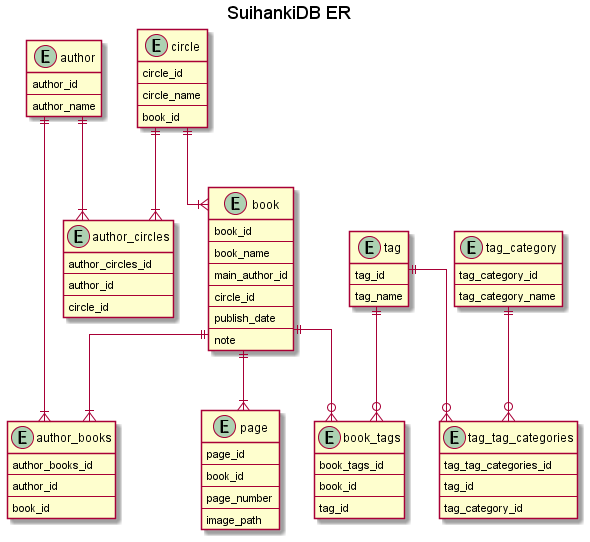

The diagram above was rendered by PlantUML. Its source (embedded in the PNG):
@startuml

title SuihankiDB ER
skinparam linetype ortho

' single entities
entity "author" as a {
    author_id
    --
    author_name
}
entity "book" as b {
    book_id
    --
    book_name
    --
    main_author_id
    --
    circle_id
    --
    publish_date
    --
    note
}
entity "circle" as c {
    circle_id
    --
    circle_name
    --
    book_id
}
' entity "mylist" as m {
'     mylist_id
'     --
'     mylist_name
'     --
'     user_id
' }
entity "page" as p {
    page_id
    --
    book_id
    --
    page_number
    --
    image_path
}
entity "tag" as t {
    tag_id
    --
    tag_name
}
entity "tag_category" as tc {
    tag_category_id
    --
    tag_category_name
}
' entity "user" as u {
'     user_id
'     --
'     user_name
'     --
'     password
' }

' intermediate entities
entity "author_books" as ab {
    author_books_id
    --
    author_id
    --
    book_id
}
entity "author_circles" as ac {
    author_circles_id
    --
    author_id
    --
    circle_id
}
' entity "book_mylists" as bm {
'     book_mylists_id
'     --
'     book_id
'     --
'     mylist_id
' }
entity "book_tags" as bt {
    book_tags_id
    --
    book_id
    --
    tag_id
}
entity "tag_tag_categories" as ttc {
    tag_tag_categories_id
    --
    tag_id
    --
    tag_category_id
}

' author contains
a ||--|{ ab
a ||--|{ ac

' book contains
b ||--|{ p
b ||--|{ ab
' b ||--|{ bm
b ||--o{ bt

' circle contains
c ||--|{ b
c ||--|{ ac

' mylist contains
' m ||--|{ bm

' tag contains
t ||--o{ bt
t ||--o{ ttc

' tag_category contains
tc ||--o{ ttc

' user contains
' u ||--o{ m

@enduml